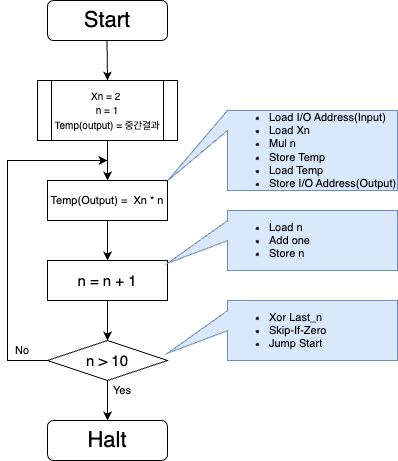

The diagram above was exported from draw.io. Its source (the exported page's mxGraphModel, read from the mxfile embedded in the PNG):
<mxGraphModel dx="1114" dy="617" grid="1" gridSize="10" guides="1" tooltips="1" connect="1" arrows="1" fold="1" page="1" pageScale="1" pageWidth="827" pageHeight="1169" math="0" shadow="0">
  <root>
    <mxCell id="0" />
    <mxCell id="1" parent="0" />
    <mxCell id="Ou2qoaI6bEuJqGQt3QGb-1" value="&lt;font style=&quot;font-size: 22px;&quot;&gt;Start&lt;/font&gt;" style="rounded=1;whiteSpace=wrap;html=1;" parent="1" vertex="1">
      <mxGeometry x="160" y="40" width="120" height="40" as="geometry" />
    </mxCell>
    <mxCell id="Ou2qoaI6bEuJqGQt3QGb-2" value="&lt;font style=&quot;font-size: 10px;&quot;&gt;Xn = 2&amp;nbsp;&lt;br&gt;n = 1&lt;br&gt;Temp(output) = 중간결과&lt;br&gt;&lt;/font&gt;" style="shape=process;whiteSpace=wrap;html=1;backgroundOutline=1;fontSize=12;" parent="1" vertex="1">
      <mxGeometry x="150" y="120" width="140" height="60" as="geometry" />
    </mxCell>
    <mxCell id="Ou2qoaI6bEuJqGQt3QGb-3" value="&lt;font style=&quot;font-size: 11px;&quot;&gt;Temp(Output) =&amp;nbsp; Xn * n&lt;/font&gt;" style="rounded=0;whiteSpace=wrap;html=1;fontSize=12;" parent="1" vertex="1">
      <mxGeometry x="160" y="220" width="120" height="40" as="geometry" />
    </mxCell>
    <mxCell id="Ou2qoaI6bEuJqGQt3QGb-4" value="" style="endArrow=classic;html=1;rounded=0;fontSize=12;entryX=0.5;entryY=0;entryDx=0;entryDy=0;" parent="1" target="Ou2qoaI6bEuJqGQt3QGb-2" edge="1">
      <mxGeometry width="50" height="50" relative="1" as="geometry">
        <mxPoint x="219.5" y="80" as="sourcePoint" />
        <mxPoint x="220" y="110" as="targetPoint" />
      </mxGeometry>
    </mxCell>
    <mxCell id="Ou2qoaI6bEuJqGQt3QGb-5" value="" style="endArrow=classic;html=1;rounded=0;fontSize=12;entryX=0.5;entryY=0;entryDx=0;entryDy=0;" parent="1" target="Ou2qoaI6bEuJqGQt3QGb-3" edge="1">
      <mxGeometry width="50" height="50" relative="1" as="geometry">
        <mxPoint x="220" y="180" as="sourcePoint" />
        <mxPoint x="230" y="130" as="targetPoint" />
      </mxGeometry>
    </mxCell>
    <mxCell id="Ou2qoaI6bEuJqGQt3QGb-6" value="&lt;font style=&quot;font-size: 15px;&quot;&gt;n = n + 1&lt;/font&gt;" style="rounded=0;whiteSpace=wrap;html=1;fontSize=10;" parent="1" vertex="1">
      <mxGeometry x="160" y="300" width="120" height="40" as="geometry" />
    </mxCell>
    <mxCell id="Ou2qoaI6bEuJqGQt3QGb-7" value="&lt;font style=&quot;font-size: 15px;&quot;&gt;n &amp;gt; 10&lt;/font&gt;" style="rhombus;whiteSpace=wrap;html=1;fontSize=10;" parent="1" vertex="1">
      <mxGeometry x="160" y="380" width="120" height="40" as="geometry" />
    </mxCell>
    <mxCell id="Ou2qoaI6bEuJqGQt3QGb-8" value="&lt;span style=&quot;font-size: 22px;&quot;&gt;Halt&lt;/span&gt;" style="rounded=1;whiteSpace=wrap;html=1;" parent="1" vertex="1">
      <mxGeometry x="160" y="460" width="120" height="40" as="geometry" />
    </mxCell>
    <mxCell id="Ou2qoaI6bEuJqGQt3QGb-9" value="" style="endArrow=classic;html=1;rounded=0;fontSize=11;exitX=0.5;exitY=1;exitDx=0;exitDy=0;entryX=0.5;entryY=0;entryDx=0;entryDy=0;" parent="1" source="Ou2qoaI6bEuJqGQt3QGb-3" target="Ou2qoaI6bEuJqGQt3QGb-6" edge="1">
      <mxGeometry width="50" height="50" relative="1" as="geometry">
        <mxPoint x="470" y="270" as="sourcePoint" />
        <mxPoint x="520" y="220" as="targetPoint" />
      </mxGeometry>
    </mxCell>
    <mxCell id="Ou2qoaI6bEuJqGQt3QGb-10" value="" style="endArrow=classic;html=1;rounded=0;fontSize=11;exitX=0.5;exitY=1;exitDx=0;exitDy=0;entryX=0.5;entryY=0;entryDx=0;entryDy=0;" parent="1" source="Ou2qoaI6bEuJqGQt3QGb-6" target="Ou2qoaI6bEuJqGQt3QGb-7" edge="1">
      <mxGeometry width="50" height="50" relative="1" as="geometry">
        <mxPoint x="230" y="270" as="sourcePoint" />
        <mxPoint x="230" y="310" as="targetPoint" />
      </mxGeometry>
    </mxCell>
    <mxCell id="Ou2qoaI6bEuJqGQt3QGb-11" value="" style="endArrow=classic;html=1;rounded=0;fontSize=11;exitX=0.5;exitY=1;exitDx=0;exitDy=0;entryX=0.5;entryY=0;entryDx=0;entryDy=0;" parent="1" source="Ou2qoaI6bEuJqGQt3QGb-7" target="Ou2qoaI6bEuJqGQt3QGb-8" edge="1">
      <mxGeometry width="50" height="50" relative="1" as="geometry">
        <mxPoint x="240" y="280" as="sourcePoint" />
        <mxPoint x="240" y="320" as="targetPoint" />
      </mxGeometry>
    </mxCell>
    <mxCell id="Ou2qoaI6bEuJqGQt3QGb-12" value="Yes" style="text;html=1;strokeColor=none;fillColor=none;align=center;verticalAlign=middle;whiteSpace=wrap;rounded=0;fontSize=11;" parent="1" vertex="1">
      <mxGeometry x="220" y="420" width="30" height="20" as="geometry" />
    </mxCell>
    <mxCell id="Ou2qoaI6bEuJqGQt3QGb-13" value="No" style="text;html=1;strokeColor=none;fillColor=none;align=center;verticalAlign=middle;whiteSpace=wrap;rounded=0;fontSize=11;" parent="1" vertex="1">
      <mxGeometry x="120" y="380" width="30" height="20" as="geometry" />
    </mxCell>
    <mxCell id="Ou2qoaI6bEuJqGQt3QGb-14" value="" style="endArrow=classic;html=1;rounded=0;fontSize=11;exitX=0;exitY=0.5;exitDx=0;exitDy=0;" parent="1" source="Ou2qoaI6bEuJqGQt3QGb-7" edge="1">
      <mxGeometry width="50" height="50" relative="1" as="geometry">
        <mxPoint x="50" y="390" as="sourcePoint" />
        <mxPoint x="220" y="200" as="targetPoint" />
        <Array as="points">
          <mxPoint x="120" y="400" />
          <mxPoint x="120" y="200" />
        </Array>
      </mxGeometry>
    </mxCell>
    <mxCell id="Ou2qoaI6bEuJqGQt3QGb-15" value="&lt;blockquote style=&quot;margin: 0 0 0 40px; border: none; padding: 0px;&quot;&gt;&lt;/blockquote&gt;&lt;blockquote style=&quot;margin: 0 0 0 40px; border: none; padding: 0px;&quot;&gt;&lt;/blockquote&gt;&lt;span style=&quot;background-color: initial;&quot;&gt;&lt;div style=&quot;&quot;&gt;&lt;ul&gt;&lt;li&gt;&lt;span style=&quot;background-color: initial;&quot;&gt;Load I/O Address(Input)&lt;/span&gt;&lt;/li&gt;&lt;li&gt;&lt;span style=&quot;background-color: initial;&quot;&gt;Load Xn&lt;/span&gt;&lt;/li&gt;&lt;li&gt;&lt;span style=&quot;background-color: initial;&quot;&gt;Mul n&lt;/span&gt;&lt;/li&gt;&lt;li&gt;&lt;span style=&quot;background-color: initial;&quot;&gt;Store Temp&lt;/span&gt;&lt;/li&gt;&lt;li&gt;Load Temp&lt;/li&gt;&lt;li&gt;Store I/O Address(Output)&lt;/li&gt;&lt;/ul&gt;&lt;/div&gt;&lt;/span&gt;&lt;blockquote style=&quot;margin: 0 0 0 40px; border: none; padding: 0px;&quot;&gt;&lt;/blockquote&gt;&lt;blockquote style=&quot;margin: 0 0 0 40px; border: none; padding: 0px;&quot;&gt;&lt;/blockquote&gt;&lt;blockquote style=&quot;margin: 0 0 0 40px; border: none; padding: 0px;&quot;&gt;&lt;/blockquote&gt;&lt;blockquote style=&quot;margin: 0 0 0 40px; border: none; padding: 0px;&quot;&gt;&lt;/blockquote&gt;" style="shape=callout;whiteSpace=wrap;html=1;perimeter=calloutPerimeter;fontSize=11;direction=south;fillColor=#dae8fc;strokeColor=#6c8ebf;base=20;size=60;position=0;position2=0.88;align=left;verticalAlign=middle;horizontal=1;" parent="1" vertex="1">
      <mxGeometry x="280" y="150" width="230" height="80" as="geometry" />
    </mxCell>
    <mxCell id="Ou2qoaI6bEuJqGQt3QGb-16" value="&lt;ul&gt;&lt;li&gt;Load n&lt;/li&gt;&lt;li&gt;Add one&lt;/li&gt;&lt;li&gt;Store n&lt;/li&gt;&lt;/ul&gt;&lt;blockquote style=&quot;margin: 0 0 0 40px; border: none; padding: 0px;&quot;&gt;&lt;/blockquote&gt;&lt;blockquote style=&quot;margin: 0 0 0 40px; border: none; padding: 0px;&quot;&gt;&lt;/blockquote&gt;&lt;blockquote style=&quot;margin: 0 0 0 40px; border: none; padding: 0px;&quot;&gt;&lt;/blockquote&gt;&lt;blockquote style=&quot;margin: 0 0 0 40px; border: none; padding: 0px;&quot;&gt;&lt;/blockquote&gt;" style="shape=callout;whiteSpace=wrap;html=1;perimeter=calloutPerimeter;fontSize=11;direction=south;fillColor=#dae8fc;strokeColor=#6c8ebf;base=20;size=60;position=0.17;position2=0.88;align=left;" parent="1" vertex="1">
      <mxGeometry x="280" y="250" width="230" height="60" as="geometry" />
    </mxCell>
    <mxCell id="Ou2qoaI6bEuJqGQt3QGb-17" value="&lt;ul&gt;&lt;li&gt;Xor Last_n&lt;/li&gt;&lt;li&gt;Skip-If-Zero&lt;/li&gt;&lt;li&gt;Jump Start&lt;/li&gt;&lt;/ul&gt;&lt;blockquote style=&quot;margin: 0 0 0 40px; border: none; padding: 0px;&quot;&gt;&lt;/blockquote&gt;&lt;blockquote style=&quot;margin: 0 0 0 40px; border: none; padding: 0px;&quot;&gt;&lt;/blockquote&gt;&lt;blockquote style=&quot;margin: 0 0 0 40px; border: none; padding: 0px;&quot;&gt;&lt;/blockquote&gt;&lt;blockquote style=&quot;margin: 0 0 0 40px; border: none; padding: 0px;&quot;&gt;&lt;/blockquote&gt;" style="shape=callout;whiteSpace=wrap;html=1;perimeter=calloutPerimeter;fontSize=11;direction=south;fillColor=#dae8fc;strokeColor=#6c8ebf;base=20;size=60;position=0.17;position2=0.88;align=left;" parent="1" vertex="1">
      <mxGeometry x="280" y="340" width="230" height="60" as="geometry" />
    </mxCell>
  </root>
</mxGraphModel>